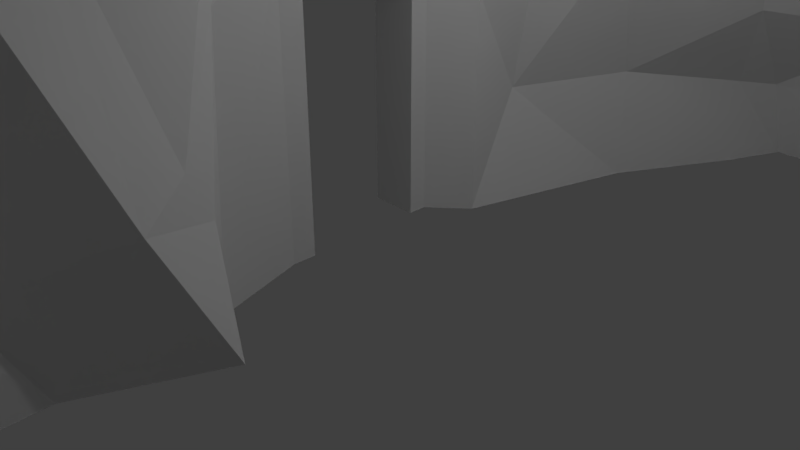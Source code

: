 # Source: Wall.blend  (saved by Blender 2.78.0; exported with 4.5.12 LTS)
import bpy
from mathutils import Matrix  # noqa: F401  (used for matrix-valued properties, if any)

bpy.ops.wm.read_factory_settings(use_empty=True)
scene = bpy.context.scene
scene.name = 'Scene'

# ---- collections
col_collection_1 = bpy.data.collections.new('Collection 1'); scene.collection.children.link(col_collection_1)

# ---- materials (node trees are filled in below, after node groups)
mat_material = bpy.data.materials.new('Material')
mat_material.alpha_threshold = 0.0
mat_material.use_transparent_shadow = False
mat_material.roughness = 0.5
mat_material.line_color = (0.0, 0.0, 0.0, 1.0)

# ---- material node trees

# ---- world
world_world = bpy.data.worlds.new('World'); scene.world = world_world
world_world.color = (0.05088, 0.05088, 0.05088)
world_world.use_sun_shadow = False
world_world.sun_shadow_jitter_overblur = 0.0
world_world.cycles.sampling_method = 'MANUAL'

# ---- cameras
cam_camera = bpy.data.cameras.new('Camera')
cam_camera.clip_end = 100.0
cam_camera.lens = 35.0
cam_camera.sensor_width = 32.0
cam_camera.sensor_height = 18.0
cam_camera.ortho_scale = 7.314
cam_camera.dof.focus_distance = 0.0
cam_camera.dof.aperture_fstop = 128.0

# ---- lights
light_lamp = bpy.data.lights.new('Lamp', 'POINT')
light_lamp.transmission_factor = 0.0
light_lamp.cutoff_distance = 30.0
light_lamp.energy = 100.0
light_lamp.shadow_buffer_clip_start = 1.001
light_lamp.shadow_soft_size = 0.1
light_lamp.shadow_maximum_resolution = 0.006
light_lamp.use_absolute_resolution = True

# ---- meshes
me_cube = bpy.data.meshes.new('Cube')
me_cube.from_pydata([(-0.3261, -0.621, -1.0), (-0.3261, -0.9453, -1.0), (-1.0, -0.9453, -1.0), (-1.0, -0.621, -1.0), (-0.3261, -0.621, 2.771), (-0.3261, -0.9453, 2.771), (-1.0, -0.9453, 2.771), (-1.0, -0.621, 2.771), (-0.3261, -0.621, 3.033), (-0.3261, -0.9353, 2.883), (-1.0, -0.621, 3.033), (-1.0, -0.9353, 2.883), (-0.3261, 1.052, 2.378), (-1.0, 1.052, 2.378), (-0.3261, 1.052, 2.64), (-1.0, 1.052, 2.64), (-0.3261, 1.314, 2.378), (-1.0, 1.314, 2.378), (-0.3261, 1.314, 2.508), (-1.0, 1.314, 2.508), (-0.3261, 1.052, -0.9506), (-1.0, 1.052, -0.9506), (-0.3261, 1.314, -0.9506), (-1.0, 1.314, -0.9506), (-0.466, -0.4817, 3.547), (-0.466, 1.191, 3.364), (-0.1543, -0.9374, 3.964), (0.07709, -1.447, 3.814), (-0.4949, 1.335, 3.328), (-0.4949, 1.598, 2.986), (-0.07241, 1.823, 2.487), (-0.07241, 1.823, 2.618), (-0.2985, -1.554, 2.848), (-0.06713, -1.963, 2.961), (-0.07106, -2.129, -1.106), (-0.07106, -1.935, 2.373), (-0.0349, 1.984, 1.944), (-0.0349, 1.984, -1.094), (-0.1805, -0.2201, 4.402), (-0.1805, 1.453, 4.219), (0.1311, -0.6757, 4.819), (-0.7265, 2.332, 3.857), (-0.7554, 2.476, 3.822), (-0.7554, 2.739, 3.48), (0.1864, 2.965, 3.112), (-0.1842, 2.917, 0.4701), (0.8418, 3.898, 2.616), (0.6098, -2.793, 1.049), (0.5905, -2.518, 0.4615), (1.222, -2.717, -0.8364), (0.9744, -3.455, 0.7309), (0.6875, 4.517, -1.056), (0.5382, 4.696, 0.4948), (1.574, 6.372, -1.091), (1.424, 6.55, 0.1555), (1.961, 7.277, -1.09), (1.812, 7.035, 0.08286), (4.619, 7.147, -1.077), (4.26, 6.966, 0.1055), (2.246, 4.992, 3.589), (1.943, 5.79, 1.467), (3.961, 5.826, 3.44), (3.658, 6.625, 1.318), (5.729, 5.617, 1.645), (5.127, 5.276, 3.317), (6.81, 5.368, -1.002), (6.661, 5.125, 0.318), (0.01981, 3.894, 4.426), (0.6752, 4.827, 3.931), (9.644, 4.047, -1.023), (9.495, 3.805, 0.9038), (11.14, 4.767, -1.065), (10.99, 4.524, 0.5053), (11.74, 5.168, -1.062), (11.59, 4.925, 0.06032), (12.09, 4.562, -1.062), (11.94, 4.319, 0.06032), (12.93, 4.807, -1.04), (12.61, 4.484, 1.148), (12.95, 6.192, -1.046), (12.8, 5.949, 1.4), (14.91, 4.863, -1.081), (13.97, 4.465, 4.142), (17.75, 7.553, -1.048), (17.6, 7.311, 1.911), (20.15, 3.916, -1.068), (20.0, 3.673, 1.23), (20.92, 1.547, -1.075), (20.77, 1.383, 1.068), (23.92, 1.382, -1.05), (23.77, 1.139, 1.205), (28.07, 0.2337, -1.066), (27.93, -0.009087, 1.294), (32.57, -2.434, -1.014), (31.35, -1.872, 3.174), (32.42, -9.884, -1.008), (32.27, -10.13, 1.71), (28.09, -13.58, -1.116), (27.94, -13.82, 0.7752), (21.26, -12.34, -1.043), (21.11, -12.84, 1.754), (19.99, -14.35, -1.082), (19.84, -14.85, 1.346), (18.73, -16.02, -1.062), (18.58, -16.26, 1.303), (17.21, -16.61, -1.052), (17.07, -16.85, 1.488), (14.79, -16.92, -1.034), (14.64, -17.16, 2.236), (4.936, -11.83, -0.8993), (4.787, -12.08, 1.574), (3.57, -12.59, -0.9664), (3.42, -12.83, 2.68), (2.499, -10.34, -1.02), (2.35, -10.59, 2.103), (2.459, -8.483, -0.939), (2.325, -8.578, 1.093), (0.2928, -5.697, -1.094), (0.1435, -5.939, 0.9008), (0.2928, -5.697, -1.068), (0.1435, -5.939, 1.315), (0.1631, -4.241, -1.107), (0.01381, -4.892, 0.2274), (-0.09456, -3.516, 3.805), (0.6153, -4.238, 2.705), (0.9886, -5.427, 3.738), (0.2875, -5.006, 2.207), (0.9087, -1.364, 4.162), (0.3172, -2.917, 4.224), (2.687, -1.673, 5.394), (2.732, -3.03, 5.162), (1.812, -0.6559, 6.495), (2.589, -1.344, 5.388), (0.5458, 2.015, 4.302), (2.226, 2.034, 5.529), (1.68, -8.025, 1.732), (3.338, -8.868, 3.523), (1.979, -4.34, 5.105), (2.425, -6.447, 5.333), (3.433, -8.253, 4.785), (4.869, -9.273, 6.38), (3.06, -12.34, 3.922), (4.048, -10.62, 5.342), (6.149, -14.51, 3.395), (4.782, -13.84, 4.502), (3.163, -13.26, 6.053), (4.885, -14.27, 6.633), (7.706, -14.8, 6.661), (6.591, -14.36, 7.156), (11.84, -17.59, 3.914), (10.19, -14.81, 8.628), (16.08, -15.75, 4.413), (13.28, -16.18, 6.091), (4.724, -2.361, 5.578), (4.769, -3.718, 5.346), (4.618, -7.112, 5.923), (6.962, -4.383, 5.936), (5.157, -1.823, 5.733), (5.608, -0.7389, 6.3), (2.629, 3.62, 4.955), (5.808, 1.76, 6.058), (5.398, 4.103, 4.419), (8.577, 2.243, 5.062), (7.133, 5.77, 2.709), (10.31, 3.91, 3.353), (9.495, 2.717, 2.418), (10.99, 3.436, 2.019), (11.76, 5.258, 2.809), (12.12, 4.652, 2.809), (12.32, 6.33, 3.442), (11.65, 5.033, 4.85), (10.64, 0.8297, 6.489), (13.71, 3.619, 6.276), (6.297, -0.8788, 6.583), (11.13, -1.809, 7.014), (4.733, -1.81, 6.449), (5.756, -0.9501, 6.368), (6.297, -0.8788, 6.583), (5.451, -3.42, 5.641), (7.015, -3.231, 6.368), (11.73, -5.794, 5.517), (11.78, -4.642, 5.948), (8.832, -11.3, 6.342), (11.18, -8.572, 6.355), (15.12, -12.78, 5.733), (13.76, -9.272, 7.594), (16.89, -6.184, 6.138), (16.14, -3.462, 7.034), (17.24, 6.232, 5.977), (19.64, 2.595, 5.296), (14.8, -0.3122, 8.702), (19.97, 5.843, 8.403), (18.26, -2.716, 9.43), (16.3, 0.4432, 8.755), (20.22, -13.79, 5.352), (18.96, -15.2, 5.309), (28.79, -12.45, 3.136), (21.97, -11.47, 4.115), (33.72, -9.248, 3.352), (33.38, -9.967, 4.67), (26.77, -12.48, 5.917), (31.35, -9.995, 7.451), (27.69, 0.05675, 4.074), (31.12, -1.806, 5.954), (23.36, -0.1472, 2.929), (27.29, -1.229, 8.17), (23.43, -4.881, 8.374), (26.53, -6.154, 6.918), (20.77, -3.035, 8.906), (19.47, 2.826, 8.984), (17.73, 0.9594, 9.685), (21.02, -4.838, 7.185), (19.61, -1.921, 11.5), (19.94, -12.52, 4.242), (22.32, -8.928, 8.642), (31.17, -1.661, 6.619), (33.2, -9.756, 7.514)], [], [(0, 1, 2, 3), (6, 5, 9, 11), (0, 4, 5, 1), (1, 5, 6, 2), (2, 6, 7, 3), (4, 0, 3, 7), (8, 10, 11, 9), (5, 4, 8, 9), (7, 6, 11, 10), (7, 10, 15, 13), (13, 15, 19, 17), (10, 8, 14, 15), (4, 7, 13, 12), (8, 4, 12, 14), (16, 17, 19, 18), (15, 14, 18, 19), (14, 12, 16, 18), (17, 16, 22, 23), (20, 21, 23, 22), (16, 12, 20, 22), (13, 17, 23, 21), (12, 13, 21, 20), (8, 14, 25, 24), (9, 8, 26, 27), (8, 24, 26), (14, 18, 29, 28), (14, 28, 25), (18, 16, 30, 31), (18, 31, 29), (5, 9, 33, 32), (9, 27, 33), (5, 1, 34, 35), (5, 32, 35), (16, 22, 37, 36), (16, 36, 30), (26, 24, 38, 40), (24, 25, 39, 38), (26, 40, 27), (33, 35, 32), (29, 31, 44, 43), (25, 28, 42, 41), (28, 29, 43, 42), (25, 41, 39), (31, 30, 36, 44), (44, 36, 45, 46), (37, 45, 36), (35, 33, 47, 48), (35, 34, 48), (48, 34, 49, 50), (45, 37, 51, 52), (52, 51, 53, 54), (54, 53, 55, 56), (56, 55, 57, 58), (45, 52, 46), (46, 52, 60, 59), (52, 54, 60), (59, 60, 62, 61), (56, 62, 60, 54), (56, 58, 62), (62, 58, 63, 64), (58, 57, 65, 66), (58, 66, 63), (62, 64, 61), (44, 46, 68, 67), (46, 59, 68), (66, 65, 69, 70), (70, 69, 71, 72), (72, 71, 73, 74), (74, 73, 75, 76), (76, 75, 77, 78), (78, 77, 79, 80), (80, 79, 81, 82), (82, 81, 83, 84), (84, 83, 85, 86), (86, 85, 87, 88), (88, 87, 89, 90), (90, 89, 91, 92), (92, 91, 93, 94), (94, 93, 95, 96), (96, 95, 97, 98), (98, 97, 99, 100), (100, 99, 101, 102), (102, 101, 103, 104), (104, 103, 105, 106), (106, 105, 107, 108), (108, 107, 109, 110), (110, 109, 111, 112), (112, 111, 113, 114), (114, 113, 115, 116), (116, 115, 117, 118), (118, 117, 119, 120), (120, 119, 121, 122), (50, 49, 121, 122), (48, 47, 50), (50, 47, 123, 124), (47, 33, 123), (50, 122, 124), (120, 122, 126, 125), (124, 122, 126), (123, 33, 127, 128), (33, 27, 40, 127), (128, 127, 129, 130), (127, 40, 131, 132), (127, 132, 129), (131, 40, 133, 134), (39, 133, 40, 38), (41, 133, 39), (44, 67, 43), (43, 67, 41, 42), (133, 41, 67), (120, 125, 136, 135), (118, 120, 135, 116), (126, 124, 125), (124, 123, 125), (125, 123, 137, 138), (123, 128, 137), (128, 130, 137), (125, 138, 140, 139), (125, 139, 136), (114, 116, 135), (135, 136, 114), (114, 136, 142, 141), (140, 142, 136, 139), (114, 141, 112), (110, 112, 144, 143), (141, 144, 112), (144, 141, 145, 146), (141, 142, 145), (142, 140, 145), (110, 143, 108), (143, 144, 148, 147), (143, 147, 150, 149), (143, 149, 108), (144, 146, 148), (108, 149, 152, 151), (108, 151, 106), (149, 150, 152), (130, 129, 153, 154), (130, 154, 137), (138, 137, 154), (138, 154, 156, 155), (138, 155, 140), (129, 132, 158, 157), (129, 157, 153), (132, 131, 158), (134, 133, 67), (134, 67, 159, 160), (134, 160, 131), (158, 131, 160), (160, 159, 161, 162), (67, 68, 159), (59, 161, 159, 68), (59, 61, 64, 161), (162, 161, 163, 164), (63, 163, 161, 64), (63, 66, 70, 163), (70, 72, 166, 165), (70, 165, 163), (163, 165, 166, 164), (74, 76, 168, 167), (74, 167, 166, 72), (76, 78, 168), (78, 80, 168), (168, 80, 169, 170), (80, 82, 169), (168, 170, 167), (166, 167, 164), (167, 170, 164), (164, 170, 162), (169, 82, 170), (162, 170, 172, 171), (162, 171, 160), (160, 171, 174, 173), (160, 173, 158), (176, 177, 175), (158, 173, 177, 176), (157, 158, 176, 175), (177, 175, 178, 179), (153, 157, 175, 178, 154), (156, 154, 178, 179), (156, 179, 181, 180), (177, 173, 174, 181, 179), (155, 156, 183, 182), (155, 182, 140), (156, 180, 183), (145, 140, 182), (146, 145, 182), (148, 146, 182), (147, 148, 182), (150, 147, 182), (150, 182, 185, 184), (184, 185, 187, 186), (183, 185, 182), (185, 183, 187), (183, 180, 187), (181, 187, 180), (181, 174, 187), (82, 172, 170), (84, 86, 189, 188), (84, 188, 82), (172, 82, 188), (188, 193, 172), (172, 190, 171), (174, 171, 187), (190, 187, 171), (188, 189, 191), (86, 88, 189), (187, 190, 193, 192), (193, 190, 172), (150, 184, 152), (152, 184, 151), (104, 106, 151), (102, 104, 195, 194), (151, 195, 104), (102, 194, 100), (98, 100, 197, 196), (194, 197, 100), (98, 196, 199, 198), (98, 198, 96), (199, 196, 200, 201), (196, 197, 200), (94, 96, 198), (198, 199, 94), (92, 94, 203, 202), (92, 202, 90), (90, 202, 205, 204), (90, 204, 88), (88, 204, 207, 206), (189, 88, 191), (193, 188, 191), (193, 191, 209, 210), (191, 88, 208, 209), (88, 206, 208), (208, 206, 211, 212), (208, 212, 209), (207, 211, 206), (205, 207, 204), (209, 212, 210), (193, 210, 212), (192, 193, 212), (212, 211, 192), (187, 192, 186), (192, 211, 186), (184, 186, 214, 213), (184, 213, 195, 151), (194, 195, 213), (194, 213, 214, 197), (206, 186, 211, 207, 214), (214, 186, 206), (214, 207, 197), (200, 197, 207), (202, 203, 205), (94, 199, 216, 215), (199, 201, 216), (94, 215, 203), (205, 203, 215), (207, 205, 215), (215, 216, 207), (216, 201, 207), (201, 200, 207)])
me_cube.materials.append(mat_material)
me_cube.use_remesh_preserve_volume = False
me_cube.use_remesh_preserve_attributes = False
me_cube.use_mirror_vertex_groups = False
me_cube.update()

# ---- objects
ob_cube = bpy.data.objects.new('Cube', me_cube)
ob_lamp = bpy.data.objects.new('Lamp', light_lamp)
ob_camera = bpy.data.objects.new('Camera', cam_camera)

# ---- transforms, parenting, visibility, modifiers, constraints
ob_cube.location = (0.0, 0.0, 1.075)
ob_cube.lock_rotations_4d = False
ob_cube.empty_display_type = 'ARROWS'
ob_cube.lineart.crease_threshold = 0.0
ob_lamp.location = (4.076, 1.005, 5.904)
ob_lamp.rotation_euler = (0.6503, 0.05522, 1.866)
ob_lamp.lock_rotations_4d = False
ob_lamp.empty_display_type = 'ARROWS'
ob_lamp.color = (0.0, 0.0, 0.0, 0.0)
ob_lamp.lineart.crease_threshold = 0.0
ob_camera.location = (7.481, -6.508, 5.344)
ob_camera.rotation_euler = (1.109, 0.0, 0.8149)
ob_camera.lock_rotations_4d = False
ob_camera.empty_display_type = 'ARROWS'
ob_camera.color = (0.0, 0.0, 0.0, 0.0)
ob_camera.display_type = 'WIRE'
ob_camera.lineart.crease_threshold = 0.0

# ---- collection membership
col_collection_1.objects.link(ob_cube)
col_collection_1.objects.link(ob_lamp)
col_collection_1.objects.link(ob_camera)

# ---- scene / render settings (as saved in the file)
scene.camera = ob_camera
scene.frame_start = 1; scene.frame_end = 250; scene.frame_set(0)
scene.render.engine = 'BLENDER_EEVEE_NEXT'
scene.render.resolution_percentage = 50
scene.render.dither_intensity = 0.0
scene.cycles.use_denoising = False
scene.cycles.samples = 128
scene.cycles.sampling_pattern = 'TABULATED_SOBOL'
scene.cycles.light_sampling_threshold = 0.0
scene.cycles.use_adaptive_sampling = False
scene.cycles.use_light_tree = False
scene.cycles.blur_glossy = 0.0
scene.cycles.sample_clamp_indirect = 0.0
scene.view_settings.view_transform = 'Standard'
bpy.context.view_layer.update()
